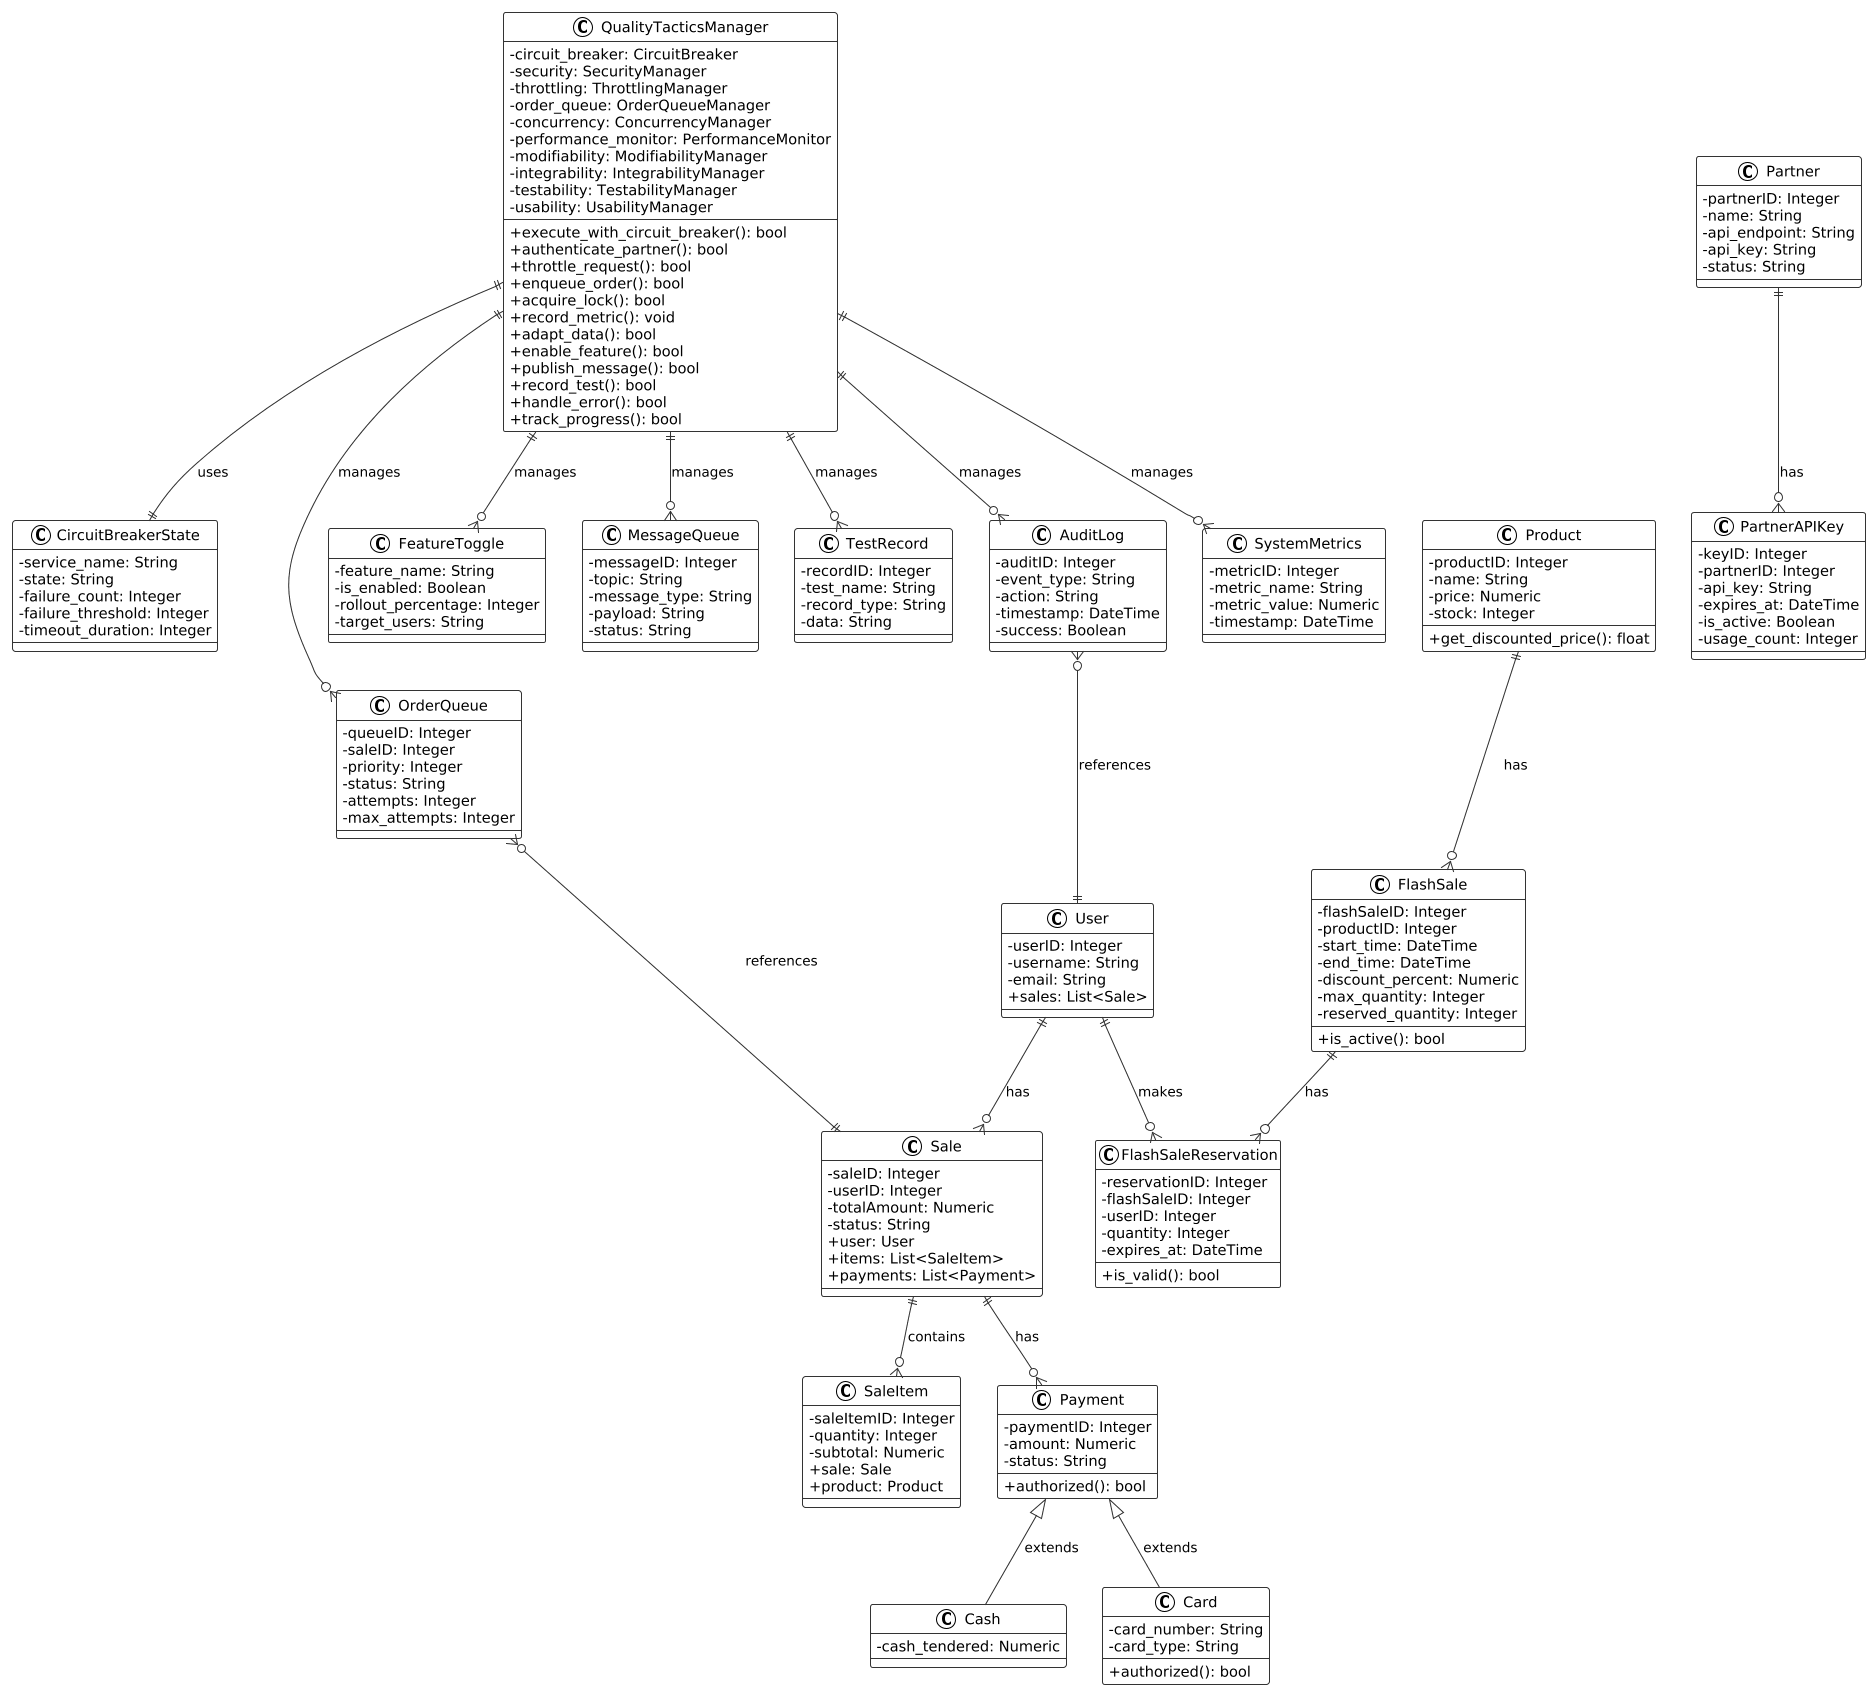

The diagram above was rendered by PlantUML. Its source (embedded in the PNG):
@startuml
!theme plain
skinparam classAttributeIconSize 0
skinparam dpi 100
skinparam scale 0.4
skinparam classFontSize 14
skinparam classFontStyle normal
skinparam classBackgroundColor #FFFFFF
skinparam classBorderColor #333333
skinparam classBorderThickness 1
skinparam packageBackgroundColor #F8F9FA
skinparam packageBorderColor #6C757D
skinparam packageBorderThickness 1
skinparam arrowColor #333333
skinparam arrowThickness 1
skinparam noteBackgroundColor #FFF3CD
skinparam noteBorderColor #856404
skinparam noteBorderThickness 1
skinparam maxMessageSize 40

' Core Domain Models
class User {
    - userID: Integer
    - username: String
    - email: String
    + sales: List<Sale>
}

class Product {
    - productID: Integer
    - name: String
    - price: Numeric
    - stock: Integer
    + get_discounted_price(): float
}

class Sale {
    - saleID: Integer
    - userID: Integer
    - totalAmount: Numeric
    - status: String
    + user: User
    + items: List<SaleItem>
    + payments: List<Payment>
}

class SaleItem {
    - saleItemID: Integer
    - quantity: Integer
    - subtotal: Numeric
    + sale: Sale
    + product: Product
}

class Payment {
    - paymentID: Integer
    - amount: Numeric
    - status: String
    + authorized(): bool
}

class Cash {
    - cash_tendered: Numeric
}

class Card {
    - card_number: String
    - card_type: String
    + authorized(): bool
}

' Quality Tactics Manager
class QualityTacticsManager {
    - circuit_breaker: CircuitBreaker
    - security: SecurityManager
    - throttling: ThrottlingManager
    - order_queue: OrderQueueManager
    - concurrency: ConcurrencyManager
    - performance_monitor: PerformanceMonitor
    - modifiability: ModifiabilityManager
    - integrability: IntegrabilityManager
    - testability: TestabilityManager
    - usability: UsabilityManager
    + execute_with_circuit_breaker(): bool
    + authenticate_partner(): bool
    + throttle_request(): bool
    + enqueue_order(): bool
    + acquire_lock(): bool
    + record_metric(): void
    + adapt_data(): bool
    + enable_feature(): bool
    + publish_message(): bool
    + record_test(): bool
    + handle_error(): bool
    + track_progress(): bool
}

' Key Quality Tactics Models
class CircuitBreakerState {
    - service_name: String
    - state: String
    - failure_count: Integer
    - failure_threshold: Integer
    - timeout_duration: Integer
}

class OrderQueue {
    - queueID: Integer
    - saleID: Integer
    - priority: Integer
    - status: String
    - attempts: Integer
    - max_attempts: Integer
}

class FeatureToggle {
    - feature_name: String
    - is_enabled: Boolean
    - rollout_percentage: Integer
    - target_users: String
}

class MessageQueue {
    - messageID: Integer
    - topic: String
    - message_type: String
    - payload: String
    - status: String
}

class TestRecord {
    - recordID: Integer
    - test_name: String
    - record_type: String
    - data: String
}

class AuditLog {
    - auditID: Integer
    - event_type: String
    - action: String
    - timestamp: DateTime
    - success: Boolean
}

class SystemMetrics {
    - metricID: Integer
    - metric_name: String
    - metric_value: Numeric
    - timestamp: DateTime
}

' Flash Sale Models
class FlashSale {
    - flashSaleID: Integer
    - productID: Integer
    - start_time: DateTime
    - end_time: DateTime
    - discount_percent: Numeric
    - max_quantity: Integer
    - reserved_quantity: Integer
    + is_active(): bool
}

class FlashSaleReservation {
    - reservationID: Integer
    - flashSaleID: Integer
    - userID: Integer
    - quantity: Integer
    - expires_at: DateTime
    + is_valid(): bool
}

' Partner Models
class Partner {
    - partnerID: Integer
    - name: String
    - api_endpoint: String
    - api_key: String
    - status: String
}

class PartnerAPIKey {
    - keyID: Integer
    - partnerID: Integer
    - api_key: String
    - expires_at: DateTime
    - is_active: Boolean
    - usage_count: Integer
}

' Relationships
User ||--o{ Sale : "has"
Sale ||--o{ SaleItem : "contains"
Sale ||--o{ Payment : "has"
Payment <|-- Cash : "extends"
Payment <|-- Card : "extends"

QualityTacticsManager ||--|| CircuitBreakerState : "uses"
QualityTacticsManager ||--o{ OrderQueue : "manages"
QualityTacticsManager ||--o{ FeatureToggle : "manages"
QualityTacticsManager ||--o{ MessageQueue : "manages"
QualityTacticsManager ||--o{ TestRecord : "manages"
QualityTacticsManager ||--o{ AuditLog : "manages"
QualityTacticsManager ||--o{ SystemMetrics : "manages"

Product ||--o{ FlashSale : "has"
FlashSale ||--o{ FlashSaleReservation : "has"
User ||--o{ FlashSaleReservation : "makes"

Partner ||--o{ PartnerAPIKey : "has"

OrderQueue }o--|| Sale : "references"
AuditLog }o--|| User : "references"
@enduml